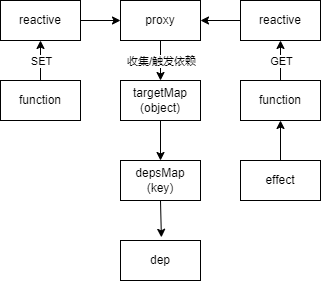

The diagram above was exported from draw.io. Its source (the exported page's mxGraphModel, read from the mxfile embedded in the PNG):
<mxGraphModel dx="969" dy="567" grid="1" gridSize="10" guides="1" tooltips="1" connect="1" arrows="1" fold="1" page="1" pageScale="1" pageWidth="1169" pageHeight="827" math="0" shadow="0">
  <root>
    <mxCell id="0" />
    <mxCell id="1" parent="0" />
    <mxCell id="2" value="reactive" style="rounded=0;whiteSpace=wrap;html=1;" parent="1" vertex="1">
      <mxGeometry x="320" y="240" width="80" height="40" as="geometry" />
    </mxCell>
    <mxCell id="3" value="effect" style="rounded=0;whiteSpace=wrap;html=1;" parent="1" vertex="1">
      <mxGeometry x="320" y="400" width="80" height="40" as="geometry" />
    </mxCell>
    <mxCell id="6" value="function" style="rounded=0;whiteSpace=wrap;html=1;" parent="1" vertex="1">
      <mxGeometry x="320" y="320" width="80" height="40" as="geometry" />
    </mxCell>
    <mxCell id="8" value="" style="endArrow=classic;html=1;entryX=0.5;entryY=1;entryDx=0;entryDy=0;exitX=0.5;exitY=0;exitDx=0;exitDy=0;" parent="1" source="3" target="6" edge="1">
      <mxGeometry width="50" height="50" relative="1" as="geometry">
        <mxPoint x="430" y="390" as="sourcePoint" />
        <mxPoint x="420" y="370" as="targetPoint" />
      </mxGeometry>
    </mxCell>
    <mxCell id="9" value="" style="endArrow=classic;html=1;entryX=0.5;entryY=1;entryDx=0;entryDy=0;exitX=0.5;exitY=0;exitDx=0;exitDy=0;" parent="1" source="6" target="2" edge="1">
      <mxGeometry width="50" height="50" relative="1" as="geometry">
        <mxPoint x="410" y="310" as="sourcePoint" />
        <mxPoint x="430" y="300" as="targetPoint" />
      </mxGeometry>
    </mxCell>
    <mxCell id="10" value="GET" style="edgeLabel;html=1;align=center;verticalAlign=middle;resizable=0;points=[];" parent="9" vertex="1" connectable="0">
      <mxGeometry x="-0.2125" y="2" relative="1" as="geometry">
        <mxPoint x="2" y="-4" as="offset" />
      </mxGeometry>
    </mxCell>
    <mxCell id="11" value="targetMap&lt;br&gt;(object)" style="rounded=0;whiteSpace=wrap;html=1;" parent="1" vertex="1">
      <mxGeometry x="200" y="320" width="80" height="40" as="geometry" />
    </mxCell>
    <mxCell id="12" value="" style="endArrow=classic;html=1;exitX=0.5;exitY=1;exitDx=0;exitDy=0;entryX=0.5;entryY=0;entryDx=0;entryDy=0;" parent="1" source="27" target="11" edge="1">
      <mxGeometry width="50" height="50" relative="1" as="geometry">
        <mxPoint x="220" y="340" as="sourcePoint" />
        <mxPoint x="270" y="290" as="targetPoint" />
      </mxGeometry>
    </mxCell>
    <mxCell id="13" value="收集/触发依赖" style="edgeLabel;html=1;align=center;verticalAlign=middle;resizable=0;points=[];" parent="12" vertex="1" connectable="0">
      <mxGeometry x="0.2262" y="1" relative="1" as="geometry">
        <mxPoint x="-1" y="-5" as="offset" />
      </mxGeometry>
    </mxCell>
    <mxCell id="14" value="reactive" style="rounded=0;whiteSpace=wrap;html=1;" parent="1" vertex="1">
      <mxGeometry x="80" y="240" width="80" height="40" as="geometry" />
    </mxCell>
    <mxCell id="16" value="" style="endArrow=classic;html=1;entryX=0.5;entryY=1;entryDx=0;entryDy=0;exitX=0.5;exitY=0;exitDx=0;exitDy=0;" parent="1" source="31" target="14" edge="1">
      <mxGeometry width="50" height="50" relative="1" as="geometry">
        <mxPoint x="120" y="260" as="sourcePoint" />
        <mxPoint x="320" y="470" as="targetPoint" />
      </mxGeometry>
    </mxCell>
    <mxCell id="26" value="SET" style="edgeLabel;html=1;align=center;verticalAlign=middle;resizable=0;points=[];" parent="16" vertex="1" connectable="0">
      <mxGeometry x="0.2408" y="1" relative="1" as="geometry">
        <mxPoint x="1" y="5" as="offset" />
      </mxGeometry>
    </mxCell>
    <mxCell id="20" value="depsMap&lt;br&gt;(key)" style="rounded=0;whiteSpace=wrap;html=1;" parent="1" vertex="1">
      <mxGeometry x="200" y="400" width="80" height="40" as="geometry" />
    </mxCell>
    <mxCell id="21" value="" style="endArrow=classic;html=1;exitX=0.5;exitY=1;exitDx=0;exitDy=0;entryX=0.5;entryY=0;entryDx=0;entryDy=0;" parent="1" source="11" target="20" edge="1">
      <mxGeometry width="50" height="50" relative="1" as="geometry">
        <mxPoint x="239.58" y="360" as="sourcePoint" />
        <mxPoint x="290" y="390" as="targetPoint" />
      </mxGeometry>
    </mxCell>
    <mxCell id="23" value="dep" style="rounded=0;whiteSpace=wrap;html=1;" parent="1" vertex="1">
      <mxGeometry x="200" y="480" width="80" height="40" as="geometry" />
    </mxCell>
    <mxCell id="24" value="" style="endArrow=classic;html=1;exitX=0.5;exitY=1;exitDx=0;exitDy=0;entryX=0.511;entryY=-0.079;entryDx=0;entryDy=0;entryPerimeter=0;" parent="1" source="20" target="23" edge="1">
      <mxGeometry width="50" height="50" relative="1" as="geometry">
        <mxPoint x="250" y="290" as="sourcePoint" />
        <mxPoint x="250" y="330" as="targetPoint" />
      </mxGeometry>
    </mxCell>
    <mxCell id="27" value="proxy" style="rounded=0;whiteSpace=wrap;html=1;" parent="1" vertex="1">
      <mxGeometry x="200" y="240" width="80" height="40" as="geometry" />
    </mxCell>
    <mxCell id="28" value="" style="endArrow=classic;html=1;exitX=0;exitY=0.5;exitDx=0;exitDy=0;entryX=1;entryY=0.5;entryDx=0;entryDy=0;" parent="1" source="2" target="27" edge="1">
      <mxGeometry width="50" height="50" relative="1" as="geometry">
        <mxPoint x="370" y="510" as="sourcePoint" />
        <mxPoint x="330" y="480" as="targetPoint" />
      </mxGeometry>
    </mxCell>
    <mxCell id="31" value="function" style="rounded=0;whiteSpace=wrap;html=1;" parent="1" vertex="1">
      <mxGeometry x="80" y="320" width="80" height="40" as="geometry" />
    </mxCell>
    <mxCell id="32" value="" style="endArrow=classic;html=1;exitX=1;exitY=0.5;exitDx=0;exitDy=0;entryX=0;entryY=0.5;entryDx=0;entryDy=0;" parent="1" source="14" target="27" edge="1">
      <mxGeometry width="50" height="50" relative="1" as="geometry">
        <mxPoint x="330" y="270" as="sourcePoint" />
        <mxPoint x="290" y="270" as="targetPoint" />
      </mxGeometry>
    </mxCell>
  </root>
</mxGraphModel>